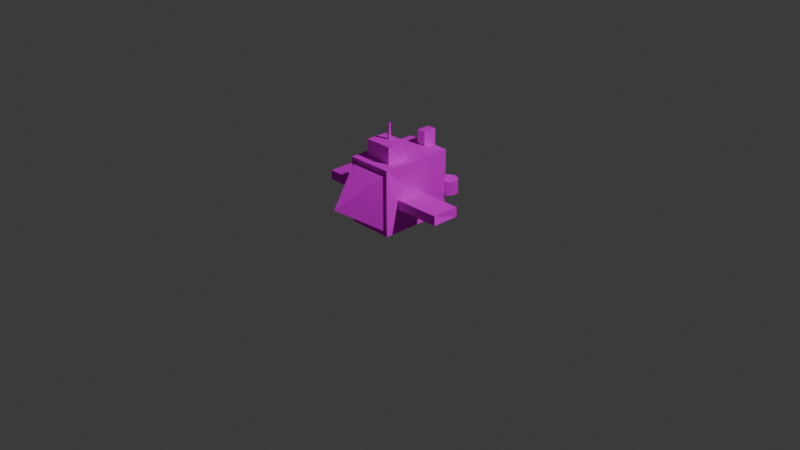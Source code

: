 # Source: Player.blend  (saved by Blender 4.4.32; exported with 4.5.12 LTS)
import bpy
from mathutils import Matrix  # noqa: F401  (used for matrix-valued properties, if any)

bpy.ops.wm.read_factory_settings(use_empty=True)
scene = bpy.context.scene
scene.name = 'Scene'

# ---- collections
col_collection = bpy.data.collections.new('Collection'); scene.collection.children.link(col_collection)

# ---- images (referenced by path relative to the original .blend; pixels are not part of the script)
import os
ASSET_DIR = os.environ.get("B2B_ASSET_DIR", "")  # directory of the original .blend (textures are referenced by path, not embedded)
HERE = os.path.dirname(os.path.abspath(__file__))  # packed textures are extracted next to this script under _unpacked/

def load_image(name, relpath, width, height, colorspace="sRGB"):
    """Load a texture the original file referenced (path relative to the .blend, or extracted next to this script)."""
    p = next((c for c in (os.path.join(HERE, relpath), os.path.join(ASSET_DIR, relpath)) if relpath and os.path.exists(c)), "")
    if p:
        img = bpy.data.images.load(p, check_existing=True)
        img.name = name
    else:  # same state as the original file: an image datablock whose file is absent (Cycles renders it pink)
        img = bpy.data.images.new(name, width, height)
        img.source = "FILE"
        img.filepath = "//" + (relpath or name)
    img.colorspace_settings.name = colorspace
    return img
img_player_png = load_image('Player.png', 'Player.png', 1024, 1024, 'sRGB')

# ---- materials (node trees are filled in below, after node groups)
mat_glass = bpy.data.materials.new('Glass')
mat_glass.roughness = 1.0
mat_glass.metallic = 1.0

# ---- material node trees
mat_glass.use_nodes = True; mat_glass.node_tree.nodes.clear()
_N = mat_glass.node_tree.nodes; _L = mat_glass.node_tree.links
n0 = _N.new('ShaderNodeBsdfPrincipled'); n0.name = 'プリンシプルBSDF'; n0.location = (0, 300)
n0.inputs[1].default_value = 1.0
n0.inputs[2].default_value = 1.0
n0.inputs[3].default_value = 1.0
n0.inputs[13].default_value = 0.9
n0.inputs[27].default_value = (0.0, 0.0, 0.0, 1.0)
n0.inputs[28].default_value = 1.0
n1 = _N.new('ShaderNodeOutputMaterial'); n1.name = 'マテリアル出力'; n1.location = (280, 300)
n2 = _N.new('ShaderNodeTexImage'); n2.name = '画像テクスチャ'; n2.location = (-480, 300)
n2.image = img_player_png
_L.new(n2.outputs[0], n0.inputs[0])
_L.new(n0.outputs[0], n1.inputs[0])
n1.is_active_output = True

# ---- world
world_world = bpy.data.worlds.new('World'); scene.world = world_world
world_world.use_nodes = True; world_world.node_tree.nodes.clear()
_N = world_world.node_tree.nodes; _L = world_world.node_tree.links
n0 = _N.new('ShaderNodeOutputWorld'); n0.name = 'World Output'; n0.location = (300, 300)
n1 = _N.new('ShaderNodeBackground'); n1.name = 'Background'; n1.location = (10, 300)
n1.inputs[0].default_value = (0.05088, 0.05088, 0.05088, 1.0)
_L.new(n1.outputs[0], n0.inputs[0])
n0.is_active_output = True
world_world.color = (0.05088, 0.05088, 0.05088)
world_world.sun_shadow_jitter_overblur = 0.0

# ---- cameras
cam_camera = bpy.data.cameras.new('Camera')
cam_camera.clip_end = 100.0
cam_camera.ortho_scale = 7.314

# ---- lights
light_light = bpy.data.lights.new('Light', 'POINT')
light_light.energy = 1000.0
light_light.shadow_soft_size = 0.1

# ---- meshes
me_player_drone = bpy.data.meshes.new('Player_Drone')
me_player_drone.from_pydata([(-0.25, 0.02334, -0.4), (0.25, 0.02334, -0.4), (0.25, 0.7233, -0.4), (-0.25, 0.7233, -0.4), (-0.25, 0.02334, 0.4), (0.25, 0.02334, 0.4), (0.25, 0.7233, 0.4), (-0.25, 0.7233, 0.4), (-0.15, 0.6733, 0.05), (0.15, 0.6733, 0.05), (0.15, 0.9033, 0.05), (-0.15, 0.9033, 0.05), (-0.15, 0.6733, 0.28), (0.15, 0.6733, 0.28), (0.15, 0.9033, 0.28), (-0.15, 0.9033, 0.28), (-0.22, 0.07334, 0.4), (0.22, 0.07334, 0.4), (0.22, 0.6733, 0.4), (-0.22, 0.6733, 0.4), (0.0, 0.3733, 0.85), (-0.75, 0.2733, -0.05), (-0.25, 0.2733, -0.05), (-0.25, 0.3733, -0.05), (-0.75, 0.3733, -0.05), (-0.75, 0.2733, 0.25), (-0.25, 0.2733, 0.25), (-0.25, 0.3733, 0.25), (-0.75, 0.3733, 0.25), (0.25, 0.2733, -0.05), (0.75, 0.2733, -0.05), (0.75, 0.3733, -0.05), (0.25, 0.3733, -0.05), (0.25, 0.2733, 0.25), (0.75, 0.2733, 0.25), (0.75, 0.3733, 0.25), (0.25, 0.3733, 0.25), (-0.05, 0.4233, -0.45), (0.05, 0.4233, -0.45), (0.05, 0.8733, -0.45), (-0.05, 0.8733, -0.45), (-0.05, 0.4233, -0.3), (0.05, 0.4233, -0.3), (0.05, 0.8733, -0.3), (-0.05, 0.8733, -0.3), (-0.12, 0.2233, -0.48), (-0.1334, 0.2233, -0.43), (-0.17, 0.2233, -0.3934), (-0.22, 0.2233, -0.38), (-0.27, 0.2233, -0.3934), (-0.3066, 0.2233, -0.43), (-0.32, 0.2233, -0.48), (-0.3066, 0.2233, -0.53), (-0.27, 0.2233, -0.5666), (-0.22, 0.2233, -0.58), (-0.17, 0.2233, -0.5666), (-0.1334, 0.2233, -0.53), (-0.12, 0.3733, -0.48), (-0.1334, 0.3733, -0.43), (-0.17, 0.3733, -0.3934), (-0.22, 0.3733, -0.38), (-0.27, 0.3733, -0.3934), (-0.3066, 0.3733, -0.43), (-0.32, 0.3733, -0.48), (-0.3066, 0.3733, -0.53), (-0.27, 0.3733, -0.5666), (-0.22, 0.3733, -0.58), (-0.17, 0.3733, -0.5666), (-0.1334, 0.3733, -0.53), (-0.22, 0.2233, -0.48), (-0.22, 0.3733, -0.48), (0.32, 0.2233, -0.48), (0.3066, 0.2233, -0.43), (0.27, 0.2233, -0.3934), (0.22, 0.2233, -0.38), (0.17, 0.2233, -0.3934), (0.1334, 0.2233, -0.43), (0.12, 0.2233, -0.48), (0.1334, 0.2233, -0.53), (0.17, 0.2233, -0.5666), (0.22, 0.2233, -0.58), (0.27, 0.2233, -0.5666), (0.3066, 0.2233, -0.53), (0.32, 0.3733, -0.48), (0.3066, 0.3733, -0.43), (0.27, 0.3733, -0.3934), (0.22, 0.3733, -0.38), (0.17, 0.3733, -0.3934), (0.1334, 0.3733, -0.43), (0.12, 0.3733, -0.48), (0.1334, 0.3733, -0.53), (0.17, 0.3733, -0.5666), (0.22, 0.3733, -0.58), (0.27, 0.3733, -0.5666), (0.3066, 0.3733, -0.53), (0.22, 0.2233, -0.48), (0.22, 0.3733, -0.48), (-0.01, 0.9033, 0.12), (0.01, 0.9033, 0.12), (0.01, 1.073, 0.12), (-0.01, 1.073, 0.12), (-0.01, 0.9033, 0.14), (0.01, 0.9033, 0.14), (0.01, 1.073, 0.14), (-0.01, 1.073, 0.14)], [], [(0, 1, 2), (0, 2, 3), (4, 5, 6), (4, 6, 7), (0, 4, 7), (0, 7, 3), (1, 5, 6), (1, 6, 2), (3, 2, 6), (3, 6, 7), (0, 1, 5), (0, 5, 4), (8, 9, 10), (8, 10, 11), (12, 13, 14), (12, 14, 15), (8, 12, 15), (8, 15, 11), (9, 13, 14), (9, 14, 10), (11, 10, 14), (11, 14, 15), (8, 9, 13), (8, 13, 12), (16, 18, 17), (16, 19, 18), (16, 17, 20), (17, 18, 20), (18, 19, 20), (19, 16, 20), (21, 22, 23), (21, 23, 24), (25, 26, 27), (25, 27, 28), (21, 25, 28), (21, 28, 24), (22, 26, 27), (22, 27, 23), (24, 23, 27), (24, 27, 28), (21, 22, 26), (21, 26, 25), (29, 30, 31), (29, 31, 32), (33, 34, 35), (33, 35, 36), (29, 33, 36), (29, 36, 32), (30, 34, 35), (30, 35, 31), (32, 31, 35), (32, 35, 36), (29, 30, 34), (29, 34, 33), (37, 38, 39), (37, 39, 40), (41, 42, 43), (41, 43, 44), (37, 41, 44), (37, 44, 40), (38, 42, 43), (38, 43, 39), (40, 39, 43), (40, 43, 44), (37, 38, 42), (37, 42, 41), (45, 46, 58), (45, 58, 57), (46, 47, 59), (46, 59, 58), (47, 48, 60), (47, 60, 59), (48, 49, 61), (48, 61, 60), (49, 50, 62), (49, 62, 61), (50, 51, 63), (50, 63, 62), (51, 52, 64), (51, 64, 63), (52, 53, 65), (52, 65, 64), (53, 54, 66), (53, 66, 65), (54, 55, 67), (54, 67, 66), (55, 56, 68), (55, 68, 67), (56, 45, 57), (56, 57, 68), (69, 46, 45), (70, 57, 58), (69, 47, 46), (70, 58, 59), (69, 48, 47), (70, 59, 60), (69, 49, 48), (70, 60, 61), (69, 50, 49), (70, 61, 62), (69, 51, 50), (70, 62, 63), (69, 52, 51), (70, 63, 64), (69, 53, 52), (70, 64, 65), (69, 54, 53), (70, 65, 66), (69, 55, 54), (70, 66, 67), (69, 56, 55), (70, 67, 68), (69, 45, 56), (70, 68, 57), (71, 72, 84), (71, 84, 83), (72, 73, 85), (72, 85, 84), (73, 74, 86), (73, 86, 85), (74, 75, 87), (74, 87, 86), (75, 76, 88), (75, 88, 87), (76, 77, 89), (76, 89, 88), (77, 78, 90), (77, 90, 89), (78, 79, 91), (78, 91, 90), (79, 80, 92), (79, 92, 91), (80, 81, 93), (80, 93, 92), (81, 82, 94), (81, 94, 93), (82, 71, 83), (82, 83, 94), (95, 72, 71), (96, 83, 84), (95, 73, 72), (96, 84, 85), (95, 74, 73), (96, 85, 86), (95, 75, 74), (96, 86, 87), (95, 76, 75), (96, 87, 88), (95, 77, 76), (96, 88, 89), (95, 78, 77), (96, 89, 90), (95, 79, 78), (96, 90, 91), (95, 80, 79), (96, 91, 92), (95, 81, 80), (96, 92, 93), (95, 82, 81), (96, 93, 94), (95, 71, 82), (96, 94, 83), (97, 98, 99), (97, 99, 100), (101, 102, 103), (101, 103, 104), (97, 101, 104), (97, 104, 100), (98, 102, 103), (98, 103, 99), (100, 99, 103), (100, 103, 104), (97, 98, 102), (97, 102, 101)])
me_player_drone.polygons.foreach_set('use_smooth', [True] * 174)
_k = set([(0, 4), (0, 5), (0, 7), (1, 2), (1, 6), (2, 3), (2, 6), (3, 6), (4, 5), (4, 7), (8, 12), (8, 13), (8, 15), (9, 10), (9, 14), (10, 11), (10, 14), (11, 14), (12, 13), (12, 15), (16, 17), (16, 19), (16, 20), (17, 18), (17, 20), (18, 19), (18, 20), (19, 20), (21, 25), (21, 26), (21, 28), (22, 23), (22, 27), (23, 24), (23, 27), (24, 27), (25, 26), (25, 28), (29, 33), (29, 34), (29, 36), (30, 31), (30, 35), (31, 32), (31, 35), (32, 35), (33, 34), (33, 36), (37, 41), (37, 42), (37, 44), (38, 39), (38, 43), (39, 40), (39, 43), (40, 43), (41, 42), (41, 44), (45, 46), (45, 56), (45, 57), (46, 47), (46, 58), (47, 48), (47, 59), (48, 49), (48, 60), (49, 50), (49, 61), (50, 51), (50, 62), (51, 52), (51, 63), (52, 53), (52, 64), (53, 54), (53, 65), (54, 55), (54, 66), (55, 56), (55, 67), (56, 68), (57, 58), (57, 68), (58, 59), (59, 60), (60, 61), (61, 62), (62, 63), (63, 64), (64, 65), (65, 66), (66, 67), (67, 68), (71, 72), (71, 82), (71, 83), (72, 73), (72, 84), (73, 74), (73, 85), (74, 75), (74, 86), (75, 76), (75, 87), (76, 77), (76, 88), (77, 78), (77, 89), (78, 79), (78, 90), (79, 80), (79, 91), (80, 81), (80, 92), (81, 82), (81, 93), (82, 94), (83, 84), (83, 94), (84, 85), (85, 86), (86, 87), (87, 88), (88, 89), (89, 90), (90, 91), (91, 92), (92, 93), (93, 94), (97, 101), (97, 102), (97, 104), (98, 99), (98, 103), (99, 100), (99, 103), (100, 103), (101, 102), (101, 104)])
me_player_drone.attributes.new('sharp_edge', 'BOOLEAN', 'EDGE').data.foreach_set('value', [ (min(e.vertices), max(e.vertices)) in _k for e in me_player_drone.edges])
_uv = me_player_drone.uv_layers.new(name='UVMap')
_uv.uv.foreach_set('vector', [0.00024, 0.00024, 0.4541, 0.00024, 0.4541, 0.00024, 0.00024, 0.00024, 0.4541, 0.00024, 0.00024, 0.00024, 0.00024, 0.7265, 0.4541, 0.7265, 0.4541, 0.7265, 0.00024, 0.7265, 0.4541, 0.7265, 0.00024, 0.7265, 0.00024, 0.00024, 0.00024, 0.7265, 0.00024, 0.7265, 0.00024, 0.00024, 0.00024, 0.7265, 0.00024, 0.00024, 0.4541, 0.00024, 0.4541, 0.7265, 0.4541, 0.7265, 0.4541, 0.00024, 0.4541, 0.7265, 0.4541, 0.00024, 0.00024, 0.00024, 0.4541, 0.00024, 0.4541, 0.7265, 0.00024, 0.00024, 0.4541, 0.7265, 0.00024, 0.7265, 0.00024, 0.00024, 0.4541, 0.00024, 0.4541, 0.7265, 0.00024, 0.00024, 0.4541, 0.7265, 0.00024, 0.7265, 0.00024, 0.9993, 0.00024, 0.7269, 0.00024, 0.7269, 0.00024, 0.9993, 0.00024, 0.7269, 0.00024, 0.9993, 0.209, 0.9993, 0.209, 0.7269, 0.209, 0.7269, 0.209, 0.9993, 0.209, 0.7269, 0.209, 0.9993, 0.00024, 0.9993, 0.209, 0.9993, 0.209, 0.9993, 0.00024, 0.9993, 0.209, 0.9993, 0.00024, 0.9993, 0.00024, 0.7269, 0.209, 0.7269, 0.209, 0.7269, 0.00024, 0.7269, 0.209, 0.7269, 0.00024, 0.7269, 0.00024, 0.9993, 0.00024, 0.7269, 0.209, 0.7269, 0.00024, 0.9993, 0.209, 0.7269, 0.209, 0.9993, 0.00024, 0.9993, 0.00024, 0.7269, 0.209, 0.7269, 0.00024, 0.9993, 0.209, 0.7269, 0.209, 0.9993, 0.4546, 0.00024, 0.8134, 0.1757, 0.8134, 0.1757, 0.4546, 0.00024, 0.4546, 0.00024, 0.8134, 0.1757, 0.4546, 0.00024, 0.8134, 0.1757, 0.4546, 0.4549, 0.8134, 0.1757, 0.8134, 0.1757, 0.4546, 0.4549, 0.8134, 0.1757, 0.4546, 0.00024, 0.4546, 0.4549, 0.4546, 0.00024, 0.4546, 0.00024, 0.4546, 0.4549, 0.4546, 0.9093, 0.4546, 0.4554, 0.4546, 0.4554, 0.4546, 0.9093, 0.4546, 0.4554, 0.4546, 0.9093, 0.7269, 0.9093, 0.7269, 0.4554, 0.7269, 0.4554, 0.7269, 0.9093, 0.7269, 0.4554, 0.7269, 0.9093, 0.4546, 0.9093, 0.7269, 0.9093, 0.7269, 0.9093, 0.4546, 0.9093, 0.7269, 0.9093, 0.4546, 0.9093, 0.4546, 0.4554, 0.7269, 0.4554, 0.7269, 0.4554, 0.4546, 0.4554, 0.7269, 0.4554, 0.4546, 0.4554, 0.4546, 0.9093, 0.4546, 0.4554, 0.7269, 0.4554, 0.4546, 0.9093, 0.7269, 0.4554, 0.7269, 0.9093, 0.4546, 0.9093, 0.4546, 0.4554, 0.7269, 0.4554, 0.4546, 0.9093, 0.7269, 0.4554, 0.7269, 0.9093, 0.7274, 0.9093, 0.7274, 0.4554, 0.7274, 0.4554, 0.7274, 0.9093, 0.7274, 0.4554, 0.7274, 0.9093, 0.9998, 0.9093, 0.9998, 0.4554, 0.9998, 0.4554, 0.9998, 0.9093, 0.9998, 0.4554, 0.9998, 0.9093, 0.7274, 0.9093, 0.9998, 0.9093, 0.9998, 0.9093, 0.7274, 0.9093, 0.9998, 0.9093, 0.7274, 0.9093, 0.7274, 0.4554, 0.9998, 0.4554, 0.9998, 0.4554, 0.7274, 0.4554, 0.9998, 0.4554, 0.7274, 0.4554, 0.7274, 0.9093, 0.7274, 0.4554, 0.9998, 0.4554, 0.7274, 0.9093, 0.9998, 0.4554, 0.9998, 0.9093, 0.7274, 0.9093, 0.7274, 0.4554, 0.9998, 0.4554, 0.7274, 0.9093, 0.9998, 0.4554, 0.9998, 0.9093, 0.8139, 0.1761, 0.9047, 0.1761, 0.9047, 0.1761, 0.8139, 0.1761, 0.9047, 0.1761, 0.8139, 0.1761, 0.8139, 0.3123, 0.9047, 0.3123, 0.9047, 0.3123, 0.8139, 0.3123, 0.9047, 0.3123, 0.8139, 0.3123, 0.8139, 0.1761, 0.8139, 0.3123, 0.8139, 0.3123, 0.8139, 0.1761, 0.8139, 0.3123, 0.8139, 0.1761, 0.9047, 0.1761, 0.9047, 0.3123, 0.9047, 0.3123, 0.9047, 0.1761, 0.9047, 0.3123, 0.9047, 0.1761, 0.8139, 0.1761, 0.9047, 0.1761, 0.9047, 0.3123, 0.8139, 0.1761, 0.9047, 0.3123, 0.8139, 0.3123, 0.8139, 0.1761, 0.9047, 0.1761, 0.9047, 0.3123, 0.8139, 0.1761, 0.9047, 0.3123, 0.8139, 0.3123, 0.3614, 0.7504, 0.3849, 0.7911, 0.3849, 0.7911, 0.3614, 0.7504, 0.3849, 0.7911, 0.3614, 0.7504, 0.3849, 0.7911, 0.3849, 0.8381, 0.3849, 0.8381, 0.3849, 0.7911, 0.3849, 0.8381, 0.3849, 0.7911, 0.3849, 0.8381, 0.3614, 0.8788, 0.3614, 0.8788, 0.3849, 0.8381, 0.3614, 0.8788, 0.3849, 0.8381, 0.3614, 0.8788, 0.3207, 0.9023, 0.3207, 0.9023, 0.3614, 0.8788, 0.3207, 0.9023, 0.3614, 0.8788, 0.3207, 0.9023, 0.2737, 0.9023, 0.2737, 0.9023, 0.3207, 0.9023, 0.2737, 0.9023, 0.3207, 0.9023, 0.2737, 0.9023, 0.233, 0.8788, 0.233, 0.8788, 0.2737, 0.9023, 0.233, 0.8788, 0.2737, 0.9023, 0.233, 0.8788, 0.2095, 0.8381, 0.2095, 0.8381, 0.233, 0.8788, 0.2095, 0.8381, 0.233, 0.8788, 0.2095, 0.8381, 0.2095, 0.7911, 0.2095, 0.7911, 0.2095, 0.8381, 0.2095, 0.7911, 0.2095, 0.8381, 0.2095, 0.7911, 0.233, 0.7504, 0.233, 0.7504, 0.2095, 0.7911, 0.233, 0.7504, 0.2095, 0.7911, 0.233, 0.7504, 0.2737, 0.7269, 0.2737, 0.7269, 0.233, 0.7504, 0.2737, 0.7269, 0.233, 0.7504, 0.2737, 0.7269, 0.3207, 0.7269, 0.3207, 0.7269, 0.2737, 0.7269, 0.3207, 0.7269, 0.2737, 0.7269, 0.3207, 0.7269, 0.3614, 0.7504, 0.3614, 0.7504, 0.3207, 0.7269, 0.3614, 0.7504, 0.3207, 0.7269, 0.2972, 0.8146, 0.3849, 0.7911, 0.3614, 0.7504, 0.2972, 0.8146, 0.3614, 0.7504, 0.3849, 0.7911, 0.2972, 0.8146, 0.3849, 0.8381, 0.3849, 0.7911, 0.2972, 0.8146, 0.3849, 0.7911, 0.3849, 0.8381, 0.2972, 0.8146, 0.3614, 0.8788, 0.3849, 0.8381, 0.2972, 0.8146, 0.3849, 0.8381, 0.3614, 0.8788, 0.2972, 0.8146, 0.3207, 0.9023, 0.3614, 0.8788, 0.2972, 0.8146, 0.3614, 0.8788, 0.3207, 0.9023, 0.2972, 0.8146, 0.2737, 0.9023, 0.3207, 0.9023, 0.2972, 0.8146, 0.3207, 0.9023, 0.2737, 0.9023, 0.2972, 0.8146, 0.233, 0.8788, 0.2737, 0.9023, 0.2972, 0.8146, 0.2737, 0.9023, 0.233, 0.8788, 0.2972, 0.8146, 0.2095, 0.8381, 0.233, 0.8788, 0.2972, 0.8146, 0.233, 0.8788, 0.2095, 0.8381, 0.2972, 0.8146, 0.2095, 0.7911, 0.2095, 0.8381, 0.2972, 0.8146, 0.2095, 0.8381, 0.2095, 0.7911, 0.2972, 0.8146, 0.233, 0.7504, 0.2095, 0.7911, 0.2972, 0.8146, 0.2095, 0.7911, 0.233, 0.7504, 0.2972, 0.8146, 0.2737, 0.7269, 0.233, 0.7504, 0.2972, 0.8146, 0.233, 0.7504, 0.2737, 0.7269, 0.2972, 0.8146, 0.3207, 0.7269, 0.2737, 0.7269, 0.2972, 0.8146, 0.2737, 0.7269, 0.3207, 0.7269, 0.2972, 0.8146, 0.3614, 0.7504, 0.3207, 0.7269, 0.2972, 0.8146, 0.3207, 0.7269, 0.3614, 0.7504, 0.9658, 0.02373, 0.9893, 0.06443, 0.9893, 0.06443, 0.9658, 0.02373, 0.9893, 0.06443, 0.9658, 0.02373, 0.9893, 0.06443, 0.9893, 0.1114, 0.9893, 0.1114, 0.9893, 0.06443, 0.9893, 0.1114, 0.9893, 0.06443, 0.9893, 0.1114, 0.9658, 0.1521, 0.9658, 0.1521, 0.9893, 0.1114, 0.9658, 0.1521, 0.9893, 0.1114, 0.9658, 0.1521, 0.9251, 0.1756, 0.9251, 0.1756, 0.9658, 0.1521, 0.9251, 0.1756, 0.9658, 0.1521, 0.9251, 0.1756, 0.8781, 0.1756, 0.8781, 0.1756, 0.9251, 0.1756, 0.8781, 0.1756, 0.9251, 0.1756, 0.8781, 0.1756, 0.8374, 0.1521, 0.8374, 0.1521, 0.8781, 0.1756, 0.8374, 0.1521, 0.8781, 0.1756, 0.8374, 0.1521, 0.8139, 0.1114, 0.8139, 0.1114, 0.8374, 0.1521, 0.8139, 0.1114, 0.8374, 0.1521, 0.8139, 0.1114, 0.8139, 0.06443, 0.8139, 0.06443, 0.8139, 0.1114, 0.8139, 0.06443, 0.8139, 0.1114, 0.8139, 0.06443, 0.8374, 0.02373, 0.8374, 0.02373, 0.8139, 0.06443, 0.8374, 0.02373, 0.8139, 0.06443, 0.8374, 0.02373, 0.8781, 0.00024, 0.8781, 0.00024, 0.8374, 0.02373, 0.8781, 0.00024, 0.8374, 0.02373, 0.8781, 0.00024, 0.9251, 0.00024, 0.9251, 0.00024, 0.8781, 0.00024, 0.9251, 0.00024, 0.8781, 0.00024, 0.9251, 0.00024, 0.9658, 0.02373, 0.9658, 0.02373, 0.9251, 0.00024, 0.9658, 0.02373, 0.9251, 0.00024, 0.9016, 0.08793, 0.9893, 0.06443, 0.9658, 0.02373, 0.9016, 0.08793, 0.9658, 0.02373, 0.9893, 0.06443, 0.9016, 0.08793, 0.9893, 0.1114, 0.9893, 0.06443, 0.9016, 0.08793, 0.9893, 0.06443, 0.9893, 0.1114, 0.9016, 0.08793, 0.9658, 0.1521, 0.9893, 0.1114, 0.9016, 0.08793, 0.9893, 0.1114, 0.9658, 0.1521, 0.9016, 0.08793, 0.9251, 0.1756, 0.9658, 0.1521, 0.9016, 0.08793, 0.9658, 0.1521, 0.9251, 0.1756, 0.9016, 0.08793, 0.8781, 0.1756, 0.9251, 0.1756, 0.9016, 0.08793, 0.9251, 0.1756, 0.8781, 0.1756, 0.9016, 0.08793, 0.8374, 0.1521, 0.8781, 0.1756, 0.9016, 0.08793, 0.8781, 0.1756, 0.8374, 0.1521, 0.9016, 0.08793, 0.8139, 0.1114, 0.8374, 0.1521, 0.9016, 0.08793, 0.8374, 0.1521, 0.8139, 0.1114, 0.9016, 0.08793, 0.8139, 0.06443, 0.8139, 0.1114, 0.9016, 0.08793, 0.8139, 0.1114, 0.8139, 0.06443, 0.9016, 0.08793, 0.8374, 0.02373, 0.8139, 0.06443, 0.9016, 0.08793, 0.8139, 0.06443, 0.8374, 0.02373, 0.9016, 0.08793, 0.8781, 0.00024, 0.8374, 0.02373, 0.9016, 0.08793, 0.8374, 0.02373, 0.8781, 0.00024, 0.9016, 0.08793, 0.9251, 0.00024, 0.8781, 0.00024, 0.9016, 0.08793, 0.8781, 0.00024, 0.9251, 0.00024, 0.9016, 0.08793, 0.9658, 0.02373, 0.9251, 0.00024, 0.9016, 0.08793, 0.9251, 0.00024, 0.9658, 0.02373, 0.3854, 0.7451, 0.3854, 0.7269, 0.3854, 0.7269, 0.3854, 0.7451, 0.3854, 0.7269, 0.3854, 0.7451, 0.4035, 0.7451, 0.4035, 0.7269, 0.4035, 0.7269, 0.4035, 0.7451, 0.4035, 0.7269, 0.4035, 0.7451, 0.3854, 0.7451, 0.4035, 0.7451, 0.4035, 0.7451, 0.3854, 0.7451, 0.4035, 0.7451, 0.3854, 0.7451, 0.3854, 0.7269, 0.4035, 0.7269, 0.4035, 0.7269, 0.3854, 0.7269, 0.4035, 0.7269, 0.3854, 0.7269, 0.3854, 0.7451, 0.3854, 0.7269, 0.4035, 0.7269, 0.3854, 0.7451, 0.4035, 0.7269, 0.4035, 0.7451, 0.3854, 0.7451, 0.3854, 0.7269, 0.4035, 0.7269, 0.3854, 0.7451, 0.4035, 0.7269, 0.4035, 0.7451])
me_player_drone.materials.append(mat_glass)
me_player_drone.update()
me_player_drone.normals_split_custom_set([tuple(v) for v in zip(*[iter([0.0, 0.0, 1.0, 0.0, 0.0, 1.0, 0.0, 0.0, 1.0, 0.0, 0.0, 1.0, 0.0, 0.0, 1.0, 0.0, 0.0, 1.0, 0.0, 0.0, 1.0, 0.0, 0.0, 1.0, 0.0, 0.0, 1.0, 0.0, 0.0, 1.0, 0.0, 0.0, 1.0, 0.0, 0.0, 1.0, -1.0, 0.0, 0.0, -1.0, 0.0, 0.0, -1.0, 0.0, 0.0, -1.0, 0.0, 0.0, -1.0, 0.0, 0.0, -1.0, 0.0, 0.0, -1.0, 0.0, 0.0, -1.0, 0.0, 0.0, -1.0, 0.0, 0.0, -1.0, 0.0, 0.0, -1.0, 0.0, 0.0, -1.0, 0.0, 0.0, 0.0, -1.0, 0.0, 0.0, -1.0, 0.0, 0.0, -1.0, 0.0, 0.0, -1.0, 0.0, 0.0, -1.0, 0.0, 0.0, -1.0, 0.0, 0.0, -1.0, 0.0, 0.0, -1.0, 0.0, 0.0, -1.0, 0.0, 0.0, -1.0, 0.0, 0.0, -1.0, 0.0, 0.0, -1.0, 0.0, 0.0, 0.0, 1.0, 0.0, 0.0, 1.0, 0.0, 0.0, 1.0, 0.0, 0.0, 1.0, 0.0, 0.0, 1.0, 0.0, 0.0, 1.0, 0.0, 0.0, 1.0, 0.0, 0.0, 1.0, 0.0, 0.0, 1.0, 0.0, 0.0, 1.0, 0.0, 0.0, 1.0, 0.0, 0.0, 1.0, -1.0, 0.0, 0.0, -1.0, 0.0, 0.0, -1.0, 0.0, 0.0, -1.0, 0.0, 0.0, -1.0, 0.0, 0.0, -1.0, 0.0, 0.0, -1.0, 0.0, 0.0, -1.0, 0.0, 0.0, -1.0, 0.0, 0.0, -1.0, 0.0, 0.0, -1.0, 0.0, 0.0, -1.0, 0.0, 0.0, 0.0, -1.0, 0.0, 0.0, -1.0, 0.0, 0.0, -1.0, 0.0, 0.0, -1.0, 0.0, 0.0, -1.0, 0.0, 0.0, -1.0, 0.0, 0.0, -1.0, 0.0, 0.0, -1.0, 0.0, 0.0, -1.0, 0.0, 0.0, -1.0, 0.0, 0.0, -1.0, 0.0, 0.0, -1.0, 0.0, 0.0, 0.0, -1.0, 0.0, 0.0, -1.0, 0.0, 0.0, -1.0, 0.0, 0.0, -1.0, 0.0, 0.0, -1.0, 0.0, 0.0, -1.0, 0.0, -0.8321, 0.5547, 0.0, -0.8321, 0.5547, 0.0, -0.8321, 0.5547, 0.8984, 0.0, 0.4392, 0.8984, 0.0, 0.4392, 0.8984, 0.0, 0.4392, 0.0, 0.8321, 0.5547, 0.0, 0.8321, 0.5547, 0.0, 0.8321, 0.5547, -0.8984, 0.0, 0.4392, -0.8984, 0.0, 0.4392, -0.8984, 0.0, 0.4392, 0.0, 0.0, 1.0, 0.0, 0.0, 1.0, 0.0, 0.0, 1.0, 0.0, 0.0, 1.0, 0.0, 0.0, 1.0, 0.0, 0.0, 1.0, 0.0, 0.0, 1.0, 0.0, 0.0, 1.0, 0.0, 0.0, 1.0, 0.0, 0.0, 1.0, 0.0, 0.0, 1.0, 0.0, 0.0, 1.0, -1.0, 0.0, 0.0, -1.0, 0.0, 0.0, -1.0, 0.0, 0.0, -1.0, 0.0, 0.0, -1.0, 0.0, 0.0, -1.0, 0.0, 0.0, -1.0, 0.0, 0.0, -1.0, 0.0, 0.0, -1.0, 0.0, 0.0, -1.0, 0.0, 0.0, -1.0, 0.0, 0.0, -1.0, 0.0, 0.0, 0.0, -1.0, 0.0, 0.0, -1.0, 0.0, 0.0, -1.0, 0.0, 0.0, -1.0, 0.0, 0.0, -1.0, 0.0, 0.0, -1.0, 0.0, 0.0, -1.0, 0.0, 0.0, -1.0, 0.0, 0.0, -1.0, 0.0, 0.0, -1.0, 0.0, 0.0, -1.0, 0.0, 0.0, -1.0, 0.0, 0.0, 0.0, 1.0, 0.0, 0.0, 1.0, 0.0, 0.0, 1.0, 0.0, 0.0, 1.0, 0.0, 0.0, 1.0, 0.0, 0.0, 1.0, 0.0, 0.0, 1.0, 0.0, 0.0, 1.0, 0.0, 0.0, 1.0, 0.0, 0.0, 1.0, 0.0, 0.0, 1.0, 0.0, 0.0, 1.0, -1.0, 0.0, 0.0, -1.0, 0.0, 0.0, -1.0, 0.0, 0.0, -1.0, 0.0, 0.0, -1.0, 0.0, 0.0, -1.0, 0.0, 0.0, -1.0, 0.0, 0.0, -1.0, 0.0, 0.0, -1.0, 0.0, 0.0, -1.0, 0.0, 0.0, -1.0, 0.0, 0.0, -1.0, 0.0, 0.0, 0.0, -1.0, 0.0, 0.0, -1.0, 0.0, 0.0, -1.0, 0.0, 0.0, -1.0, 0.0, 0.0, -1.0, 0.0, 0.0, -1.0, 0.0, 0.0, -1.0, 0.0, 0.0, -1.0, 0.0, 0.0, -1.0, 0.0, 0.0, -1.0, 0.0, 0.0, -1.0, 0.0, 0.0, -1.0, 0.0, 0.0, 0.0, 1.0, 0.0, 0.0, 1.0, 0.0, 0.0, 1.0, 0.0, 0.0, 1.0, 0.0, 0.0, 1.0, 0.0, 0.0, 1.0, 0.0, 0.0, 1.0, 0.0, 0.0, 1.0, 0.0, 0.0, 1.0, 0.0, 0.0, 1.0, 0.0, 0.0, 1.0, 0.0, 0.0, 1.0, -1.0, 0.0, 0.0, -1.0, 0.0, 0.0, -1.0, 0.0, 0.0, -1.0, 0.0, 0.0, -1.0, 0.0, 0.0, -1.0, 0.0, 0.0, -1.0, 0.0, 0.0, -1.0, 0.0, 0.0, -1.0, 0.0, 0.0, -1.0, 0.0, 0.0, -1.0, 0.0, 0.0, -1.0, 0.0, 0.0, 0.0, -1.0, 0.0, 0.0, -1.0, 0.0, 0.0, -1.0, 0.0, 0.0, -1.0, 0.0, 0.0, -1.0, 0.0, 0.0, -1.0, 0.0, 0.0, -1.0, 0.0, 0.0, -1.0, 0.0, 0.0, -1.0, 0.0, 0.0, -1.0, 0.0, 0.0, -1.0, 0.0, 0.0, -1.0, 0.0, -0.9659, 0.0, -0.2588, -0.9659, 0.0, -0.2588, -0.9659, 0.0, -0.2588, -0.9659, 0.0, -0.2588, -0.9659, 0.0, -0.2588, -0.9659, 0.0, -0.2588, -0.7071, 0.0, -0.7071, -0.7071, 0.0, -0.7071, -0.7071, 0.0, -0.7071, -0.7071, 0.0, -0.7071, -0.7071, 0.0, -0.7071, -0.7071, 0.0, -0.7071, -0.2588, 0.0, -0.9659, -0.2588, 0.0, -0.9659, -0.2588, 0.0, -0.9659, -0.2588, 0.0, -0.9659, -0.2588, 0.0, -0.9659, -0.2588, 0.0, -0.9659, 0.2588, 0.0, -0.9659, 0.2588, 0.0, -0.9659, 0.2588, 0.0, -0.9659, 0.2588, 0.0, -0.9659, 0.2588, 0.0, -0.9659, 0.2588, 0.0, -0.9659, 0.7071, 0.0, -0.7071, 0.7071, 0.0, -0.7071, 0.7071, 0.0, -0.7071, 0.7071, 0.0, -0.7071, 0.7071, 0.0, -0.7071, 0.7071, 0.0, -0.7071, 0.9659, 0.0, -0.2588, 0.9659, 0.0, -0.2588, 0.9659, 0.0, -0.2588, 0.9659, 0.0, -0.2588, 0.9659, 0.0, -0.2588, 0.9659, 0.0, -0.2588, 0.9659, 0.0, 0.2588, 0.9659, 0.0, 0.2588, 0.9659, 0.0, 0.2588, 0.9659, 0.0, 0.2588, 0.9659, 0.0, 0.2588, 0.9659, 0.0, 0.2588, 0.7071, 0.0, 0.7071, 0.7071, 0.0, 0.7071, 0.7071, 0.0, 0.7071, 0.7071, 0.0, 0.7071, 0.7071, 0.0, 0.7071, 0.7071, 0.0, 0.7071, 0.2588, 0.0, 0.9659, 0.2588, 0.0, 0.9659, 0.2588, 0.0, 0.9659, 0.2588, 0.0, 0.9659, 0.2588, 0.0, 0.9659, 0.2588, 0.0, 0.9659, -0.2588, 0.0, 0.9659, -0.2588, 0.0, 0.9659, -0.2588, 0.0, 0.9659, -0.2588, 0.0, 0.9659, -0.2588, 0.0, 0.9659, -0.2588, 0.0, 0.9659, -0.7071, 0.0, 0.7071, -0.7071, 0.0, 0.7071, -0.7071, 0.0, 0.7071, -0.7071, 0.0, 0.7071, -0.7071, 0.0, 0.7071, -0.7071, 0.0, 0.7071, -0.9659, 0.0, 0.2588, -0.9659, 0.0, 0.2588, -0.9659, 0.0, 0.2588, -0.9659, 0.0, 0.2588, -0.9659, 0.0, 0.2588, -0.9659, 0.0, 0.2588, 0.0, 1.0, 1.583e-14, 0.0, 1.0, -4.657e-08, 0.0, 1.0, 0.0, 0.0, -1.0, 0.0, 0.0, -1.0, 0.0, 0.0, -1.0, -9.313e-08, 0.0, 1.0, 1.583e-14, 0.0, 1.0, 1.863e-07, 0.0, 1.0, -4.657e-08, 0.0, -1.0, 0.0, 0.0, -1.0, -9.313e-08, 0.0, -1.0, -3.725e-07, 0.0, 1.0, 1.583e-14, 0.0, 1.0, 0.0, 0.0, 1.0, 1.863e-07, 0.0, -1.0, 0.0, 0.0, -1.0, -3.725e-07, 0.0, -1.0, 0.0, 0.0, 1.0, 1.583e-14, 0.0, 1.0, 1.863e-07, 0.0, 1.0, 0.0, 0.0, -1.0, 0.0, 0.0, -1.0, 0.0, 0.0, -1.0, 0.0, 0.0, 1.0, 1.583e-14, 0.0, 1.0, -1.397e-07, 0.0, 1.0, 1.863e-07, 0.0, -1.0, 0.0, 0.0, -1.0, 0.0, 0.0, -1.0, 9.313e-08, 0.0, 1.0, 1.583e-14, 0.0, 1.0, 0.0, 0.0, 1.0, -1.397e-07, 0.0, -1.0, 0.0, 0.0, -1.0, 9.313e-08, 0.0, -1.0, 0.0, 0.0, 1.0, 1.583e-14, 0.0, 1.0, 1.397e-07, 0.0, 1.0, 0.0, 0.0, -1.0, 0.0, 0.0, -1.0, 0.0, 0.0, -1.0, -9.313e-08, 0.0, 1.0, 1.583e-14, 0.0, 1.0, -1.863e-07, 0.0, 1.0, 1.397e-07, 0.0, -1.0, 0.0, 0.0, -1.0, -9.313e-08, 0.0, -1.0, 0.0, 0.0, 1.0, 1.583e-14, 0.0, 1.0, 0.0, 0.0, 1.0, -1.863e-07, 0.0, -1.0, 0.0, 0.0, -1.0, 0.0, 0.0, -1.0, 0.0, 0.0, 1.0, 1.583e-14, 0.0, 1.0, -1.863e-07, 0.0, 1.0, 0.0, 0.0, -1.0, 0.0, 0.0, -1.0, 0.0, 0.0, -1.0, 3.725e-07, 0.0, 1.0, 1.583e-14, 0.0, 1.0, 4.657e-08, 0.0, 1.0, -1.863e-07, 0.0, -1.0, 0.0, 0.0, -1.0, 3.725e-07, 0.0, -1.0, 9.313e-08, 0.0, 1.0, 1.583e-14, 0.0, 1.0, 0.0, 0.0, 1.0, 4.657e-08, 0.0, -1.0, 0.0, 0.0, -1.0, 9.313e-08, 0.0, -1.0, 0.0, -0.9659, 0.0, -0.2588, -0.9659, 0.0, -0.2588, -0.9659, 0.0, -0.2588, -0.9659, 0.0, -0.2588, -0.9659, 0.0, -0.2588, -0.9659, 0.0, -0.2588, -0.7071, 0.0, -0.7071, -0.7071, 0.0, -0.7071, -0.7071, 0.0, -0.7071, -0.7071, 0.0, -0.7071, -0.7071, 0.0, -0.7071, -0.7071, 0.0, -0.7071, -0.2588, 0.0, -0.9659, -0.2588, 0.0, -0.9659, -0.2588, 0.0, -0.9659, -0.2588, 0.0, -0.9659, -0.2588, 0.0, -0.9659, -0.2588, 0.0, -0.9659, 0.2588, 0.0, -0.9659, 0.2588, 0.0, -0.9659, 0.2588, 0.0, -0.9659, 0.2588, 0.0, -0.9659, 0.2588, 0.0, -0.9659, 0.2588, 0.0, -0.9659, 0.7071, 0.0, -0.7071, 0.7071, 0.0, -0.7071, 0.7071, 0.0, -0.7071, 0.7071, 0.0, -0.7071, 0.7071, 0.0, -0.7071, 0.7071, 0.0, -0.7071, 0.9659, 0.0, -0.2588, 0.9659, 0.0, -0.2588, 0.9659, 0.0, -0.2588, 0.9659, 0.0, -0.2588, 0.9659, 0.0, -0.2588, 0.9659, 0.0, -0.2588, 0.9659, 0.0, 0.2588, 0.9659, 0.0, 0.2588, 0.9659, 0.0, 0.2588, 0.9659, 0.0, 0.2588, 0.9659, 0.0, 0.2588, 0.9659, 0.0, 0.2588, 0.7071, 0.0, 0.7071, 0.7071, 0.0, 0.7071, 0.7071, 0.0, 0.7071, 0.7071, 0.0, 0.7071, 0.7071, 0.0, 0.7071, 0.7071, 0.0, 0.7071, 0.2588, 0.0, 0.9659, 0.2588, 0.0, 0.9659, 0.2588, 0.0, 0.9659, 0.2588, 0.0, 0.9659, 0.2588, 0.0, 0.9659, 0.2588, 0.0, 0.9659, -0.2588, 0.0, 0.9659, -0.2588, 0.0, 0.9659, -0.2588, 0.0, 0.9659, -0.2588, 0.0, 0.9659, -0.2588, 0.0, 0.9659, -0.2588, 0.0, 0.9659, -0.7071, 0.0, 0.7071, -0.7071, 0.0, 0.7071, -0.7071, 0.0, 0.7071, -0.7071, 0.0, 0.7071, -0.7071, 0.0, 0.7071, -0.7071, 0.0, 0.7071, -0.9659, 0.0, 0.2588, -0.9659, 0.0, 0.2588, -0.9659, 0.0, 0.2588, -0.9659, 0.0, 0.2588, -0.9659, 0.0, 0.2588, -0.9659, 0.0, 0.2588, 0.0, 1.0, 1.583e-14, 0.0, 1.0, -1.397e-07, 0.0, 1.0, 0.0, 0.0, -1.0, 1.131e-15, 0.0, -1.0, 0.0, 0.0, -1.0, 9.313e-08, 0.0, 1.0, 1.583e-14, 0.0, 1.0, 1.863e-07, 0.0, 1.0, -1.397e-07, 0.0, -1.0, 1.131e-15, 0.0, -1.0, 9.313e-08, 0.0, -1.0, 0.0, 0.0, 1.0, 1.583e-14, 0.0, 1.0, 0.0, 0.0, 1.0, 1.863e-07, 0.0, -1.0, 1.131e-15, 0.0, -1.0, 0.0, 0.0, -1.0, 0.0, 0.0, 1.0, 1.583e-14, 0.0, 1.0, 1.863e-07, 0.0, 1.0, 0.0, 0.0, -1.0, 1.131e-15, 0.0, -1.0, 0.0, 0.0, -1.0, -3.725e-07, 0.0, 1.0, 1.583e-14, 0.0, 1.0, -4.657e-08, 0.0, 1.0, 1.863e-07, 0.0, -1.0, 1.131e-15, 0.0, -1.0, -3.725e-07, 0.0, -1.0, -9.313e-08, 0.0, 1.0, 1.583e-14, 0.0, 1.0, 0.0, 0.0, 1.0, -4.657e-08, 0.0, -1.0, 1.131e-15, 0.0, -1.0, -9.313e-08, 0.0, -1.0, 0.0, 0.0, 1.0, 1.583e-14, 0.0, 1.0, 4.657e-08, 0.0, 1.0, 0.0, 0.0, -1.0, 1.131e-15, 0.0, -1.0, 0.0, 0.0, -1.0, 9.313e-08, 0.0, 1.0, 1.583e-14, 0.0, 1.0, -1.863e-07, 0.0, 1.0, 4.657e-08, 0.0, -1.0, 1.131e-15, 0.0, -1.0, 9.313e-08, 0.0, -1.0, 3.725e-07, 0.0, 1.0, 1.583e-14, 0.0, 1.0, 0.0, 0.0, 1.0, -1.863e-07, 0.0, -1.0, 1.131e-15, 0.0, -1.0, 3.725e-07, 0.0, -1.0, 0.0, 0.0, 1.0, 1.583e-14, 0.0, 1.0, -1.863e-07, 0.0, 1.0, 0.0, 0.0, -1.0, 1.131e-15, 0.0, -1.0, 0.0, 0.0, -1.0, 0.0, 0.0, 1.0, 1.583e-14, 0.0, 1.0, 1.397e-07, 0.0, 1.0, -1.863e-07, 0.0, -1.0, 1.131e-15, 0.0, -1.0, 0.0, 0.0, -1.0, -9.313e-08, 0.0, 1.0, 1.583e-14, 0.0, 1.0, 0.0, 0.0, 1.0, 1.397e-07, 0.0, -1.0, 1.131e-15, 0.0, -1.0, -9.313e-08, 0.0, -1.0, 0.0, 0.0, 0.0, 1.0, 0.0, 0.0, 1.0, 0.0, 0.0, 1.0, 0.0, 0.0, 1.0, 0.0, 0.0, 1.0, 0.0, 0.0, 1.0, 0.0, 0.0, 1.0, 0.0, 0.0, 1.0, 0.0, 0.0, 1.0, 0.0, 0.0, 1.0, 0.0, 0.0, 1.0, 0.0, 0.0, 1.0, -1.0, 0.0, 0.0, -1.0, 0.0, 0.0, -1.0, 0.0, 0.0, -1.0, 0.0, 0.0, -1.0, 0.0, 0.0, -1.0, 0.0, 0.0, -1.0, 0.0, 0.0, -1.0, 0.0, 0.0, -1.0, 0.0, 0.0, -1.0, 0.0, 0.0, -1.0, 0.0, 0.0, -1.0, 0.0, 0.0, 0.0, -1.0, 0.0, 0.0, -1.0, 0.0, 0.0, -1.0, 0.0, 0.0, -1.0, 0.0, 0.0, -1.0, 0.0, 0.0, -1.0, 0.0, 0.0, -1.0, 0.0, 0.0, -1.0, 0.0, 0.0, -1.0, 0.0, 0.0, -1.0, 0.0, 0.0, -1.0, 0.0, 0.0, -1.0, 0.0])] * 3)])

# ---- objects
ob_light = bpy.data.objects.new('Light', light_light)
ob_camera = bpy.data.objects.new('Camera', cam_camera)
ob_player_drone = bpy.data.objects.new('Player_Drone', me_player_drone)

# ---- transforms, parenting, visibility, modifiers, constraints
ob_light.location = (4.076, 1.005, 5.904)
ob_light.rotation_euler = (0.6503, 0.05522, 1.866)
ob_light.lock_rotations_4d = False
ob_light.empty_display_type = 'ARROWS'
ob_light.color = (0.0, 0.0, 0.0, 0.0)
ob_light.lineart.crease_threshold = 0.0
ob_camera.location = (7.359, -6.926, 4.958)
ob_camera.rotation_euler = (1.109, 0.0, 0.8149)
ob_camera.lock_rotations_4d = False
ob_camera.empty_display_type = 'ARROWS'
ob_camera.color = (0.0, 0.0, 0.0, 0.0)
ob_camera.display_type = 'WIRE'
ob_camera.lineart.crease_threshold = 0.0
ob_player_drone.location = (0.0, 0.0, 0.0)
ob_player_drone.rotation_euler = (1.571, -0.0, 0.0)

# ---- collection membership
col_collection.objects.link(ob_light)
col_collection.objects.link(ob_camera)
col_collection.objects.link(ob_player_drone)

# ---- scene / render settings (as saved in the file)
scene.camera = ob_camera
scene.frame_start = 1; scene.frame_end = 250; scene.frame_set(1)
scene.render.engine = 'BLENDER_EEVEE_NEXT'
bpy.context.view_layer.update()
